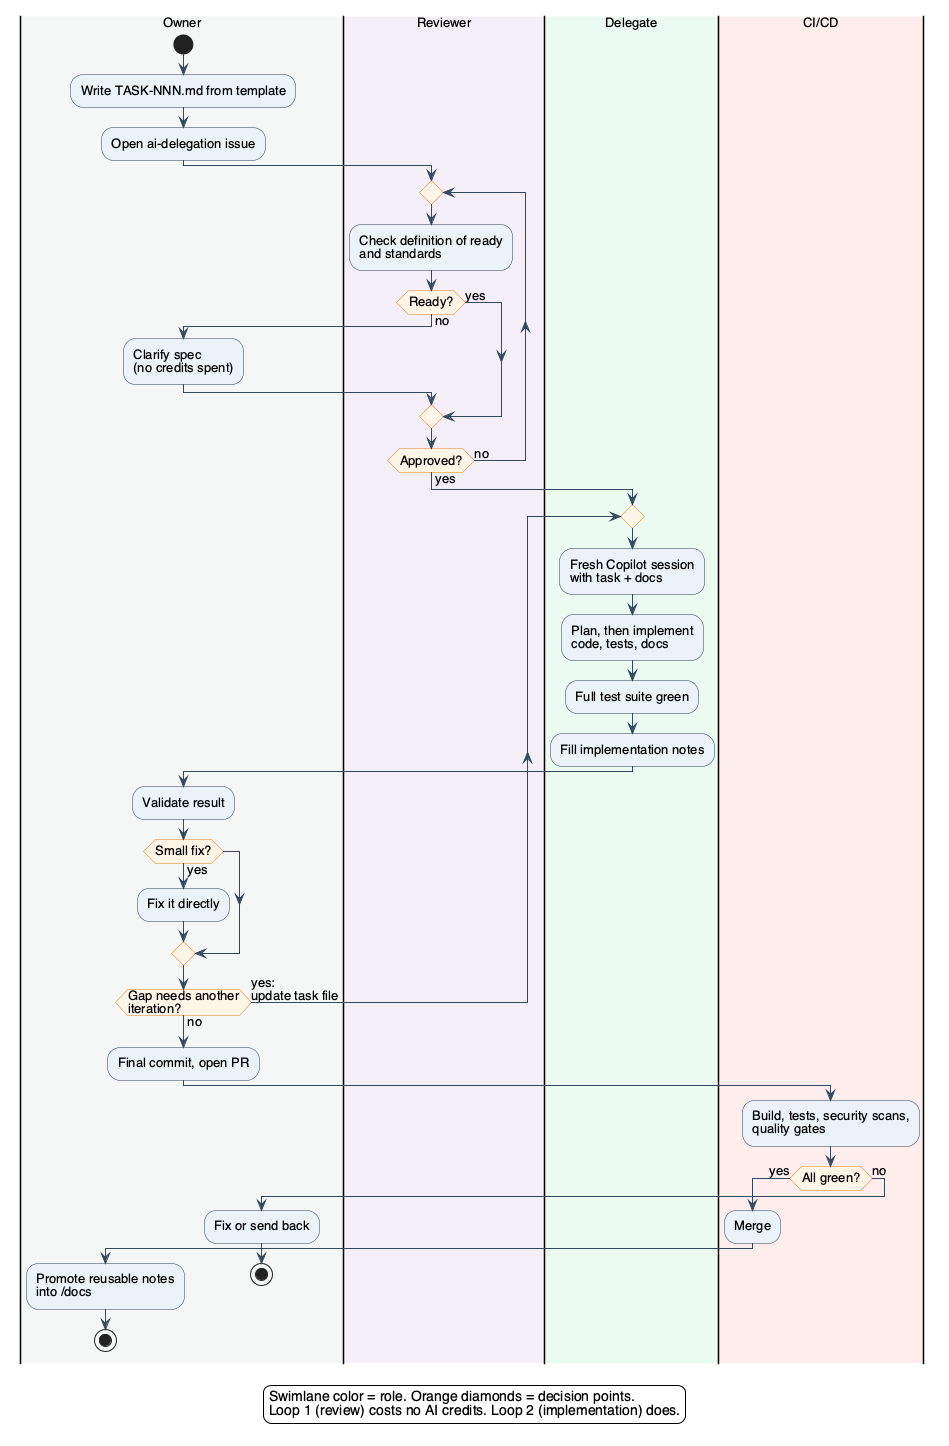

The diagram above was rendered by PlantUML. Its source (embedded in the PNG):
@startuml iteration-loop
skinparam backgroundColor #FFFFFF
skinparam shadowing false
skinparam defaultFontName Helvetica
skinparam defaultFontSize 13
skinparam activity {
  BackgroundColor #EAF2F8
  BorderColor #2C3E50
  DiamondBackgroundColor #FEF5E7
  DiamondBorderColor #E67E22
}
skinparam ArrowColor #34495E

|#F4F6F7|Owner|
start
:Write TASK-NNN.md from template;
:Open ai-delegation issue;
|#F5EEF8|Reviewer|
repeat
  :Check definition of ready\nand standards;
  if (Ready?) then (no)
    |Owner|
    :Clarify spec\n(no credits spent);
    |Reviewer|
  else (yes)
  endif
repeat while (Approved?) is (no) not (yes)
|#EAFAF1|Delegate|
repeat
  :Fresh Copilot session\nwith task + docs;
  :Plan, then implement\ncode, tests, docs;
  :Full test suite green;
  :Fill implementation notes;
  |Owner|
  :Validate result;
  if (Small fix?) then (yes)
    :Fix it directly;
  endif
repeat while (Gap needs another\niteration?) is (yes:\nupdate task file) not (no)
:Final commit, open PR;
|#FDEDEC|CI/CD|
:Build, tests, security scans,\nquality gates;
if (All green?) then (yes)
  :Merge;
  |Owner|
  :Promote reusable notes\ninto /docs;
  stop
else (no)
  |Owner|
  :Fix or send back;
  stop
endif

legend bottom
  Swimlane color = role. Orange diamonds = decision points.
  Loop 1 (review) costs no AI credits. Loop 2 (implementation) does.
endlegend
@enduml